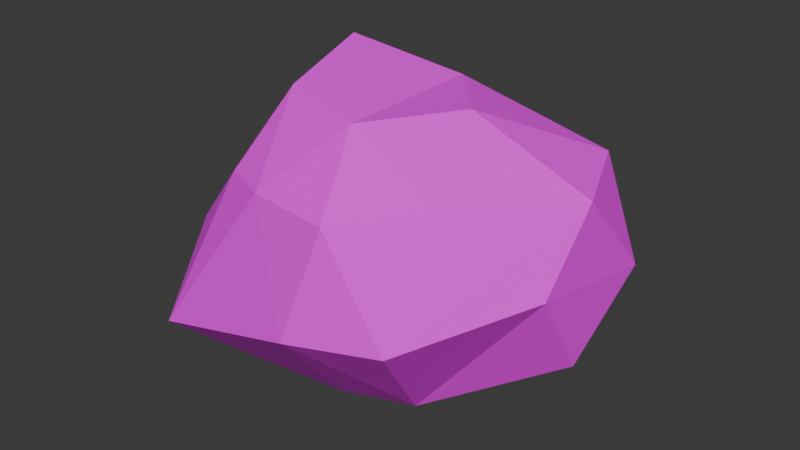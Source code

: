 # Source: Ore.blend  (saved by Blender 4.4.32; exported with 4.5.12 LTS)
import bpy
from mathutils import Matrix  # noqa: F401  (used for matrix-valued properties, if any)

bpy.ops.wm.read_factory_settings(use_empty=True)
scene = bpy.context.scene
scene.name = 'Scene'

# ---- collections
col_collection = bpy.data.collections.new('Collection'); scene.collection.children.link(col_collection)

# ---- images (referenced by path relative to the original .blend; pixels are not part of the script)
import os
ASSET_DIR = os.environ.get("B2B_ASSET_DIR", "")  # directory of the original .blend (textures are referenced by path, not embedded)
HERE = os.path.dirname(os.path.abspath(__file__))  # packed textures are extracted next to this script under _unpacked/

def load_image(name, relpath, width, height, colorspace="sRGB"):
    """Load a texture the original file referenced (path relative to the .blend, or extracted next to this script)."""
    p = next((c for c in (os.path.join(HERE, relpath), os.path.join(ASSET_DIR, relpath)) if relpath and os.path.exists(c)), "")
    if p:
        img = bpy.data.images.load(p, check_existing=True)
        img.name = name
    else:  # same state as the original file: an image datablock whose file is absent (Cycles renders it pink)
        img = bpy.data.images.new(name, width, height)
        img.source = "FILE"
        img.filepath = "//" + (relpath or name)
    img.colorspace_settings.name = colorspace
    return img
img_rock_png = load_image('Rock.png', 'Rock.png', 1024, 1024, 'sRGB')

# ---- materials (node trees are filled in below, after node groups)
mat_orematerial = bpy.data.materials.new('OreMaterial')

# ---- material node trees
mat_orematerial.use_nodes = True; mat_orematerial.node_tree.nodes.clear()
_N = mat_orematerial.node_tree.nodes; _L = mat_orematerial.node_tree.links
n0 = _N.new('ShaderNodeBsdfPrincipled'); n0.name = 'Principled BSDF'; n0.location = (10, 300)
n0.inputs[2].default_value = 1.0
n1 = _N.new('ShaderNodeOutputMaterial'); n1.name = 'Material Output'; n1.location = (300, 300)
n2 = _N.new('ShaderNodeTexImage'); n2.name = 'Image Texture'; n2.location = (-280, 266)
n2.image = img_rock_png
_L.new(n0.outputs[0], n1.inputs[0])
_L.new(n2.outputs[0], n0.inputs[0])
n1.is_active_output = True

# ---- world
world_world = bpy.data.worlds.new('World'); scene.world = world_world
world_world.use_nodes = True; world_world.node_tree.nodes.clear()
_N = world_world.node_tree.nodes; _L = world_world.node_tree.links
n0 = _N.new('ShaderNodeOutputWorld'); n0.name = 'World Output'; n0.location = (300, 300)
n1 = _N.new('ShaderNodeBackground'); n1.name = 'Background'; n1.location = (10, 300)
n1.inputs[0].default_value = (0.05088, 0.05088, 0.05088, 1.0)
_L.new(n1.outputs[0], n0.inputs[0])
n0.is_active_output = True
world_world.color = (0.05088, 0.05088, 0.05088)
world_world.sun_shadow_jitter_overblur = 0.0

# ---- meshes
me_ore = bpy.data.meshes.new('Ore')
me_ore.from_pydata([(-0.01479, -0.00521, -0.2117), (-0.07527, 0.1605, -0.09483), (0.161, 0.08697, -0.1028), (0.05967, -0.2142, 0.096), (-0.1171, -0.1646, 0.0885), (-0.1492, 0.08186, 0.0912), (0.04164, 0.1715, 0.09505), (0.2347, 0.001331, 0.09853), (-0.02902, -0.1002, -0.1978), (0.07671, -0.08556, -0.18), (0.2223, 0.01209, -0.1127), (0.07671, 0.04205, -0.18), (-0.2194, -0.05777, -0.1722), (-0.05324, 0.09586, -0.1747), (-0.1573, 0.08933, -0.1132), (0.04994, 0.1837, -0.0967), (0.2266, -0.06304, 0.004745), (0.2395, 0.1021, -0.01554), (0.02529, -0.2435, -0.03704), (0.1321, -0.206, -0.03155), (-0.264, -0.08773, -0.04159), (-0.1909, -0.2183, -0.1081), (-0.1513, 0.1551, 0.001039), (-0.2043, 0.07078, 0.02023), (0.1468, 0.1651, -0.001027), (0.001954, 0.23, -0.004253), (0.131, -0.125, 0.1042), (-0.04772, -0.1982, 0.09499), (-0.1868, -0.02176, 0.1042), (-0.06539, 0.1453, 0.1042), (0.1858, 0.1157, 0.1034), (0.02277, -0.1259, 0.1681), (0.09744, -0.02176, 0.1712), (-0.09893, -0.08556, 0.1712), (-0.1112, 0.02824, 0.2001), (0.003999, 0.08692, 0.1591)], [], [(0, 9, 8), (0, 8, 12), (0, 12, 13), (0, 13, 11), (1, 14, 22), (1, 22, 25), (3, 26, 31), (4, 27, 33), (7, 30, 32), (32, 30, 35), (30, 6, 35), (34, 28, 33), (33, 27, 31), (27, 3, 31), (31, 26, 32), (26, 7, 32), (17, 30, 7), (17, 24, 30), (25, 29, 6), (25, 22, 29), (23, 20, 28), (21, 27, 4), (21, 18, 27), (18, 3, 27), (19, 26, 3), (24, 15, 25), (15, 1, 25), (22, 23, 5), (20, 21, 4), (18, 19, 3), (16, 17, 7), (16, 10, 17), (10, 2, 17), (11, 15, 2), (11, 13, 15), (13, 1, 15), (9, 10, 16, 19), (10, 11, 2), (10, 9, 11), (9, 0, 11), (18, 21, 12, 8), (17, 2, 15, 24), (12, 14, 13), (29, 34, 6), (34, 35, 6), (13, 14, 1), (14, 23, 22), (5, 34, 22), (34, 29, 22), (5, 23, 34), (23, 28, 34), (33, 31, 34), (30, 24, 25, 6), (12, 23, 14), (26, 19, 7), (19, 16, 7), (21, 20, 12), (20, 23, 12), (20, 33, 28), (20, 4, 33), (32, 35, 34, 31), (18, 8, 9, 19)])
_uv = me_ore.uv_layers.new(name='UVMap')
_uv.uv.foreach_set('vector', [0.8376, 0.09679, 0.9211, 0.145, 0.8376, 0.1931, 0.8376, 0.0001535, 0.9211, 0.04832, 0.7919, 0.174, 0.8376, 0.2898, 0.8376, 0.1934, 0.9211, 0.2416, 0.4202, 0.3373, 0.5037, 0.2891, 0.5037, 0.3855, 0.5871, 0.241, 0.5871, 0.1446, 0.6705, 0.1928, 0.5871, 0.241, 0.6705, 0.1928, 0.6705, 0.2891, 0.7539, 0.7226, 0.7539, 0.6263, 0.8373, 0.6744, 0.7539, 0.9153, 0.7539, 0.8189, 0.8373, 0.8671, 0.7539, 0.53, 0.7539, 0.4336, 0.8373, 0.4818, 0.8373, 0.4818, 0.7539, 0.4336, 0.8373, 0.3855, 0.7539, 0.4336, 0.7539, 0.3373, 0.8373, 0.3855, 0.8373, 0.09648, 0.7539, 0.04832, 0.8373, 0.0001534, 0.8373, 0.8671, 0.7539, 0.8189, 0.8373, 0.7708, 0.7539, 0.8189, 0.7539, 0.7226, 0.8373, 0.7708, 0.8373, 0.6744, 0.7539, 0.6263, 0.8373, 0.5781, 0.7539, 0.6263, 0.7539, 0.53, 0.8373, 0.5781, 0.6705, 0.4818, 0.7539, 0.4336, 0.7539, 0.53, 0.6705, 0.4818, 0.6705, 0.3855, 0.7539, 0.4336, 0.6705, 0.2891, 0.7539, 0.241, 0.7539, 0.3373, 0.6705, 0.2891, 0.6705, 0.1928, 0.7539, 0.241, 0.6705, 0.09648, 0.6705, 0.0001534, 0.7539, 0.04832, 0.6705, 0.8671, 0.7035, 0.9631, 0.7539, 0.9153, 0.6356, 0.9004, 0.6705, 0.7708, 0.7787, 0.8259, 0.6705, 0.7708, 0.7539, 0.7226, 0.7539, 0.8189, 0.6705, 0.6744, 0.7539, 0.6263, 0.7539, 0.7226, 0.6705, 0.3855, 0.5871, 0.3373, 0.6705, 0.2891, 0.5871, 0.3373, 0.5871, 0.241, 0.6705, 0.2891, 0.6705, 0.1928, 0.6705, 0.09648, 0.7539, 0.1446, 0.3325, 0.1112, 0.3412, 0.0153, 0.4199, 0.07084, 0.6705, 0.7708, 0.6705, 0.6744, 0.7539, 0.7226, 0.6705, 0.5781, 0.6705, 0.4818, 0.7539, 0.53, 0.6705, 0.5781, 0.5871, 0.53, 0.6705, 0.4818, 0.5871, 0.53, 0.5871, 0.4336, 0.6705, 0.4818, 0.5037, 0.3855, 0.5871, 0.3373, 0.5871, 0.4336, 0.5037, 0.3855, 0.5037, 0.2891, 0.5871, 0.3373, 0.5037, 0.2891, 0.5871, 0.241, 0.5871, 0.3373, 0.5037, 0.5781, 0.5871, 0.53, 0.6705, 0.5781, 0.6705, 0.6744, 0.5871, 0.53, 0.5037, 0.4818, 0.5871, 0.4336, 0.5871, 0.53, 0.5037, 0.5781, 0.5037, 0.4818, 0.5037, 0.5781, 0.4202, 0.53, 0.5037, 0.4818, 0.1292, 0.06947, 0.3381, 0.04708, 0.3497, 0.248, 0.1355, 0.2807, 0.6705, 0.4818, 0.5871, 0.4336, 0.5871, 0.3373, 0.6705, 0.3855, 0.5037, 0.09648, 0.5871, 0.1446, 0.5037, 0.2891, 0.7539, 0.241, 0.8373, 0.1928, 0.7539, 0.3373, 0.8373, 0.1928, 0.8373, 0.2891, 0.7539, 0.3373, 0.5037, 0.2891, 0.5871, 0.1446, 0.5871, 0.241, 0.5871, 0.1446, 0.6705, 0.09648, 0.6705, 0.1928, 0.7857, 0.1563, 0.8373, 0.09648, 0.7193, 0.1626, 0.8373, 0.1928, 0.7539, 0.241, 0.6705, 0.1928, 0.7539, 0.1446, 0.6705, 0.09648, 0.8373, 0.09648, 0.6705, 0.09648, 0.7539, 0.04832, 0.8373, 0.09648, 0.7443, 0.5795, 0.9009, 0.5382, 0.7474, 0.4003, 0.7539, 0.4336, 0.6705, 0.3855, 0.6705, 0.2891, 0.7539, 0.3373, 0.5037, 0.09648, 0.6705, 0.09648, 0.5925, 0.2493, 0.7539, 0.6263, 0.6705, 0.6744, 0.7539, 0.53, 0.6705, 0.6744, 0.6705, 0.5781, 0.7539, 0.53, 0.3412, 0.0153, 0.3325, 0.1112, 0.1652, 0.2666, 0.6705, 0.0001534, 0.6705, 0.09648, 0.5037, 0.09648, 0.6705, 0.0001534, 0.8373, 0.0001534, 0.7539, 0.04832, 0.3325, 0.1112, 0.4199, 0.07084, 0.4284, 0.1271, 0.9621, 0.5306, 0.9575, 0.2374, 0.725, 0.1957, 0.8118, 0.5272, 0.6705, 0.7708, 0.5037, 0.7708, 0.5101, 0.6851, 0.6705, 0.6744])
me_ore.materials.append(mat_orematerial)
me_ore.update()

# ---- objects
ob_ore = bpy.data.objects.new('Ore', me_ore)

# ---- transforms, parenting, visibility, modifiers, constraints
ob_ore.location = (0.0, 0.0, 0.0)
ob_ore.scale = (0.5, 0.5, 0.5)
_m = ob_ore.modifiers.new('Triangulate', 'TRIANGULATE')

# ---- collection membership
scene.collection.objects.link(ob_ore)

# ---- scene / render settings (as saved in the file)
scene.frame_start = 1; scene.frame_end = 250; scene.frame_set(1)
scene.render.engine = 'BLENDER_EEVEE_NEXT'
bpy.context.view_layer.update()

# ---- added for rendering (the .blend has no active camera and no usable light): camera, sun
cam_auto = bpy.data.cameras.new('AutoCamera')
cam_auto.lens = 50.0
cam_auto.sensor_width = 36.0
cam_auto.clip_end = 1000.0
ob_auto_camera = bpy.data.objects.new('AutoCamera', cam_auto)
scene.collection.objects.link(ob_auto_camera)
ob_auto_camera.location = (0.366057, -0.449991, 0.294839)
ob_auto_camera.rotation_euler = (1.09748, -7.21219e-08, 0.694738)
scene.camera = ob_auto_camera
light_auto_sun = bpy.data.lights.new('AutoSun', 'SUN')
light_auto_sun.energy = 3.0
light_auto_sun.angle = 0.0523599
ob_auto_sun = bpy.data.objects.new('AutoSun', light_auto_sun)
scene.collection.objects.link(ob_auto_sun)
ob_auto_sun.rotation_euler = (0.872665, 0.174533, 0.523599)
bpy.context.view_layer.update()
